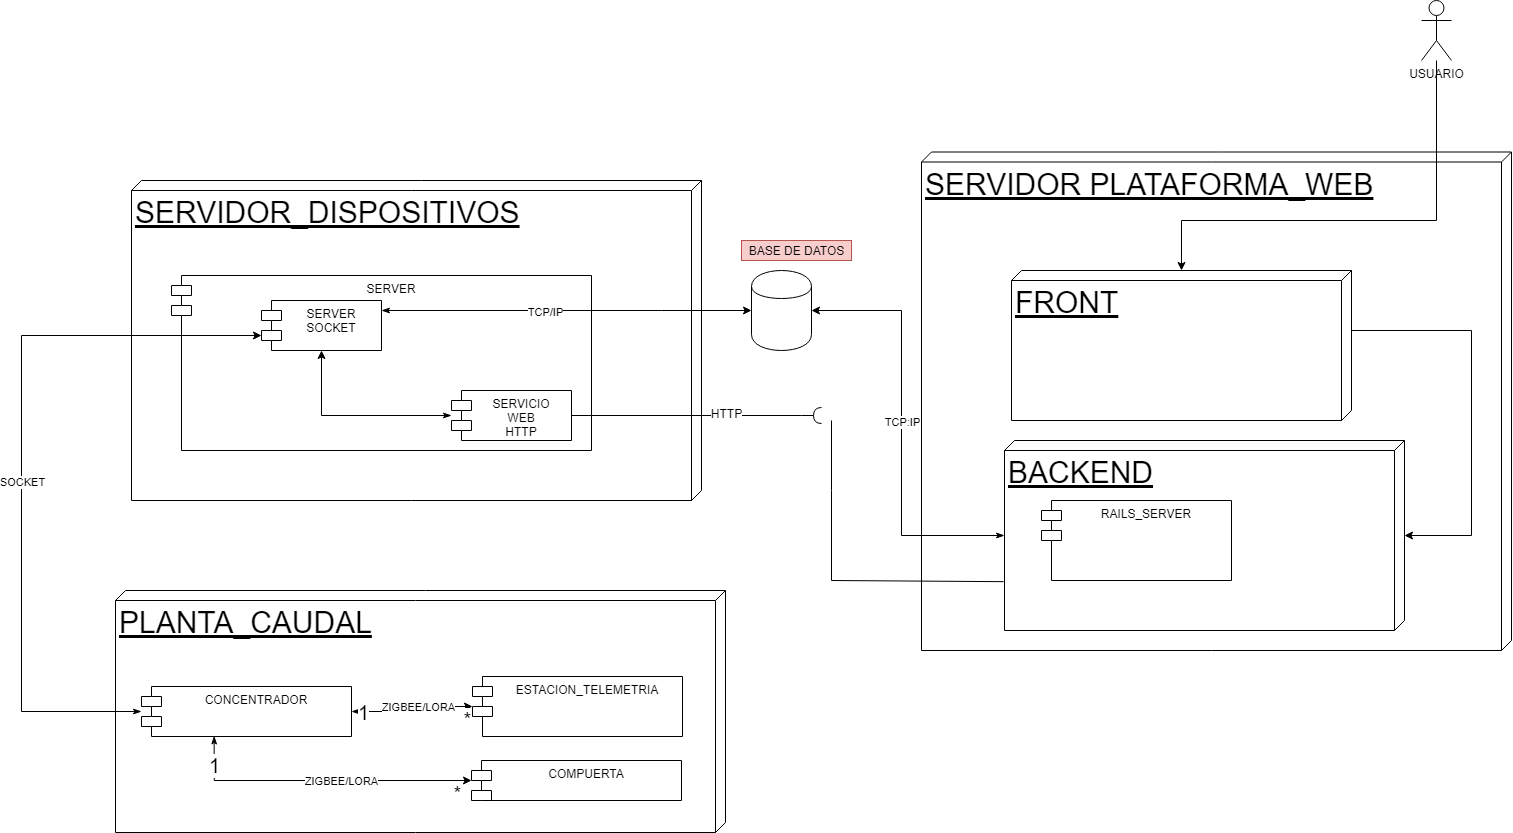

The diagram above was exported from draw.io. Its source (the exported page's mxGraphModel, read from the mxfile embedded in the PNG):
<mxGraphModel dx="-2104" dy="-80" grid="1" gridSize="10" guides="1" tooltips="1" connect="1" arrows="1" fold="1" page="1" pageScale="1" pageWidth="827" pageHeight="1169" math="0" shadow="0">
  <root>
    <mxCell id="0" />
    <mxCell id="1" parent="0" />
    <mxCell id="-e1qn9RhEG6IA-N3E-yc-1" value="&lt;font style=&quot;font-size: 30px&quot;&gt;SERVIDOR PLATAFORMA_WEB&lt;br&gt;&lt;/font&gt;" style="verticalAlign=top;align=left;spacingTop=8;spacingLeft=2;spacingRight=12;shape=cube;size=10;direction=south;fontStyle=4;html=1;" vertex="1" parent="1">
      <mxGeometry x="5720" y="2031.5" width="590" height="498.5" as="geometry" />
    </mxCell>
    <mxCell id="-e1qn9RhEG6IA-N3E-yc-2" value="&lt;font style=&quot;font-size: 30px&quot;&gt;SERVIDOR_DISPOSITIVOS&lt;br&gt;&lt;/font&gt;" style="verticalAlign=top;align=left;spacingTop=8;spacingLeft=2;spacingRight=12;shape=cube;size=10;direction=south;fontStyle=4;html=1;" vertex="1" parent="1">
      <mxGeometry x="4930" y="2060" width="570" height="320" as="geometry" />
    </mxCell>
    <mxCell id="-e1qn9RhEG6IA-N3E-yc-24" value="&lt;font style=&quot;font-size: 30px&quot;&gt;PLANTA_CAUDAL&lt;br&gt;&lt;/font&gt;" style="verticalAlign=top;align=left;spacingTop=8;spacingLeft=2;spacingRight=12;shape=cube;size=10;direction=south;fontStyle=4;html=1;" vertex="1" parent="1">
      <mxGeometry x="4914" y="2470" width="610" height="242" as="geometry" />
    </mxCell>
    <mxCell id="-e1qn9RhEG6IA-N3E-yc-25" value="" style="edgeStyle=orthogonalEdgeStyle;rounded=0;orthogonalLoop=1;jettySize=auto;html=1;startArrow=classicThin;startFill=1;" edge="1" parent="1" source="-e1qn9RhEG6IA-N3E-yc-31" target="-e1qn9RhEG6IA-N3E-yc-32">
      <mxGeometry relative="1" as="geometry" />
    </mxCell>
    <mxCell id="-e1qn9RhEG6IA-N3E-yc-26" value="ZIGBEE/LORA" style="edgeLabel;html=1;align=center;verticalAlign=middle;resizable=0;points=[];" vertex="1" connectable="0" parent="-e1qn9RhEG6IA-N3E-yc-25">
      <mxGeometry x="0.1333" relative="1" as="geometry">
        <mxPoint as="offset" />
      </mxGeometry>
    </mxCell>
    <mxCell id="-e1qn9RhEG6IA-N3E-yc-27" value="*" style="edgeLabel;html=1;align=center;verticalAlign=middle;resizable=0;points=[];fontSize=20;" vertex="1" connectable="0" parent="-e1qn9RhEG6IA-N3E-yc-25">
      <mxGeometry x="0.9065" y="-1" relative="1" as="geometry">
        <mxPoint y="11.39" as="offset" />
      </mxGeometry>
    </mxCell>
    <mxCell id="-e1qn9RhEG6IA-N3E-yc-28" value="1" style="edgeLabel;html=1;align=center;verticalAlign=middle;resizable=0;points=[];fontSize=20;" vertex="1" connectable="0" parent="-e1qn9RhEG6IA-N3E-yc-25">
      <mxGeometry x="-0.8115" relative="1" as="geometry">
        <mxPoint as="offset" />
      </mxGeometry>
    </mxCell>
    <mxCell id="-e1qn9RhEG6IA-N3E-yc-31" value="CONCENTRADOR" style="shape=module;align=left;spacingLeft=20;align=center;verticalAlign=top;" vertex="1" parent="1">
      <mxGeometry x="4940" y="2566" width="210" height="50" as="geometry" />
    </mxCell>
    <mxCell id="-e1qn9RhEG6IA-N3E-yc-32" value="ESTACION_TELEMETRIA" style="shape=module;align=left;spacingLeft=20;align=center;verticalAlign=top;" vertex="1" parent="1">
      <mxGeometry x="5271" y="2556" width="210" height="60" as="geometry" />
    </mxCell>
    <mxCell id="-e1qn9RhEG6IA-N3E-yc-34" style="edgeStyle=orthogonalEdgeStyle;rounded=0;orthogonalLoop=1;jettySize=auto;html=1;entryX=1;entryY=0.5;entryDx=0;entryDy=0;startArrow=classicThin;startFill=1;" edge="1" parent="1" source="-e1qn9RhEG6IA-N3E-yc-35" target="-e1qn9RhEG6IA-N3E-yc-36">
      <mxGeometry relative="1" as="geometry">
        <Array as="points">
          <mxPoint x="5700" y="2415" />
          <mxPoint x="5700" y="2190" />
        </Array>
      </mxGeometry>
    </mxCell>
    <mxCell id="-e1qn9RhEG6IA-N3E-yc-67" value="TCP:IP" style="edgeLabel;html=1;align=center;verticalAlign=middle;resizable=0;points=[];" vertex="1" connectable="0" parent="-e1qn9RhEG6IA-N3E-yc-34">
      <mxGeometry x="-0.3888" relative="1" as="geometry">
        <mxPoint y="-89.76" as="offset" />
      </mxGeometry>
    </mxCell>
    <mxCell id="-e1qn9RhEG6IA-N3E-yc-35" value="&lt;font style=&quot;font-size: 30px&quot;&gt;BACKEND&lt;br&gt;&lt;/font&gt;" style="verticalAlign=top;align=left;spacingTop=8;spacingLeft=2;spacingRight=12;shape=cube;size=10;direction=south;fontStyle=4;html=1;" vertex="1" parent="1">
      <mxGeometry x="5803" y="2320" width="400" height="190" as="geometry" />
    </mxCell>
    <mxCell id="-e1qn9RhEG6IA-N3E-yc-36" value="" style="shape=cylinder;whiteSpace=wrap;html=1;boundedLbl=1;backgroundOutline=1;" vertex="1" parent="1">
      <mxGeometry x="5550" y="2150" width="60" height="80" as="geometry" />
    </mxCell>
    <mxCell id="-e1qn9RhEG6IA-N3E-yc-50" value="RAILS_SERVER" style="shape=module;align=left;spacingLeft=20;align=center;verticalAlign=top;" vertex="1" parent="1">
      <mxGeometry x="5840" y="2380" width="190" height="80" as="geometry" />
    </mxCell>
    <mxCell id="-e1qn9RhEG6IA-N3E-yc-53" style="edgeStyle=orthogonalEdgeStyle;rounded=0;orthogonalLoop=1;jettySize=auto;html=1;" edge="1" parent="1" source="-e1qn9RhEG6IA-N3E-yc-55" target="-e1qn9RhEG6IA-N3E-yc-35">
      <mxGeometry relative="1" as="geometry">
        <Array as="points">
          <mxPoint x="6270" y="2210" />
          <mxPoint x="6270" y="2415" />
        </Array>
      </mxGeometry>
    </mxCell>
    <mxCell id="-e1qn9RhEG6IA-N3E-yc-55" value="&lt;font style=&quot;font-size: 30px&quot;&gt;FRONT&lt;br&gt;&lt;/font&gt;" style="verticalAlign=top;align=left;spacingTop=8;spacingLeft=2;spacingRight=12;shape=cube;size=10;direction=south;fontStyle=4;html=1;" vertex="1" parent="1">
      <mxGeometry x="5810" y="2150" width="340" height="150" as="geometry" />
    </mxCell>
    <mxCell id="-e1qn9RhEG6IA-N3E-yc-56" style="edgeStyle=orthogonalEdgeStyle;rounded=0;orthogonalLoop=1;jettySize=auto;html=1;" edge="1" parent="1" source="-e1qn9RhEG6IA-N3E-yc-57" target="-e1qn9RhEG6IA-N3E-yc-55">
      <mxGeometry relative="1" as="geometry">
        <Array as="points">
          <mxPoint x="6235" y="2100" />
          <mxPoint x="5980" y="2100" />
        </Array>
      </mxGeometry>
    </mxCell>
    <mxCell id="-e1qn9RhEG6IA-N3E-yc-57" value="USUARIO&lt;br&gt;" style="shape=umlActor;verticalLabelPosition=bottom;verticalAlign=top;html=1;" vertex="1" parent="1">
      <mxGeometry x="6220" y="1880" width="30" height="60" as="geometry" />
    </mxCell>
    <mxCell id="-e1qn9RhEG6IA-N3E-yc-65" value="BASE DE DATOS" style="text;html=1;align=center;verticalAlign=middle;resizable=0;points=[];autosize=1;fillColor=#f8cecc;strokeColor=#b85450;" vertex="1" parent="1">
      <mxGeometry x="5540" y="2120" width="110" height="20" as="geometry" />
    </mxCell>
    <mxCell id="-e1qn9RhEG6IA-N3E-yc-70" value="COMPUERTA" style="shape=module;align=left;spacingLeft=20;align=center;verticalAlign=top;" vertex="1" parent="1">
      <mxGeometry x="5270" y="2640" width="210" height="40" as="geometry" />
    </mxCell>
    <mxCell id="-e1qn9RhEG6IA-N3E-yc-71" value="" style="edgeStyle=orthogonalEdgeStyle;rounded=0;orthogonalLoop=1;jettySize=auto;html=1;startArrow=classicThin;startFill=1;exitX=0.346;exitY=0.989;exitDx=0;exitDy=0;exitPerimeter=0;" edge="1" parent="1" source="-e1qn9RhEG6IA-N3E-yc-31">
      <mxGeometry relative="1" as="geometry">
        <mxPoint x="4610" y="2175" as="sourcePoint" />
        <mxPoint x="5270" y="2660" as="targetPoint" />
        <Array as="points">
          <mxPoint x="5013" y="2660" />
        </Array>
      </mxGeometry>
    </mxCell>
    <mxCell id="-e1qn9RhEG6IA-N3E-yc-72" value="ZIGBEE/LORA" style="edgeLabel;html=1;align=center;verticalAlign=middle;resizable=0;points=[];" vertex="1" connectable="0" parent="-e1qn9RhEG6IA-N3E-yc-71">
      <mxGeometry x="0.1333" relative="1" as="geometry">
        <mxPoint as="offset" />
      </mxGeometry>
    </mxCell>
    <mxCell id="-e1qn9RhEG6IA-N3E-yc-73" value="*" style="edgeLabel;html=1;align=center;verticalAlign=middle;resizable=0;points=[];fontSize=20;" vertex="1" connectable="0" parent="-e1qn9RhEG6IA-N3E-yc-71">
      <mxGeometry x="0.9065" y="-1" relative="1" as="geometry">
        <mxPoint y="11.39" as="offset" />
      </mxGeometry>
    </mxCell>
    <mxCell id="-e1qn9RhEG6IA-N3E-yc-74" value="1" style="edgeLabel;html=1;align=center;verticalAlign=middle;resizable=0;points=[];fontSize=20;" vertex="1" connectable="0" parent="-e1qn9RhEG6IA-N3E-yc-71">
      <mxGeometry x="-0.8115" relative="1" as="geometry">
        <mxPoint as="offset" />
      </mxGeometry>
    </mxCell>
    <mxCell id="-e1qn9RhEG6IA-N3E-yc-76" value="" style="rounded=0;orthogonalLoop=1;jettySize=auto;html=1;endArrow=none;endFill=0;fontSize=12;exitX=0.743;exitY=1.002;exitDx=0;exitDy=0;exitPerimeter=0;" edge="1" parent="1" source="-e1qn9RhEG6IA-N3E-yc-35">
      <mxGeometry relative="1" as="geometry">
        <mxPoint x="5810" y="2370" as="sourcePoint" />
        <mxPoint x="5630" y="2300" as="targetPoint" />
        <Array as="points">
          <mxPoint x="5630" y="2460" />
          <mxPoint x="5630" y="2370" />
        </Array>
      </mxGeometry>
    </mxCell>
    <mxCell id="-e1qn9RhEG6IA-N3E-yc-93" value="SERVER" style="shape=module;align=left;spacingLeft=20;align=center;verticalAlign=top;" vertex="1" parent="1">
      <mxGeometry x="4970" y="2155" width="420" height="175" as="geometry" />
    </mxCell>
    <mxCell id="-e1qn9RhEG6IA-N3E-yc-96" style="edgeStyle=orthogonalEdgeStyle;rounded=0;orthogonalLoop=1;jettySize=auto;html=1;entryX=0;entryY=0.5;entryDx=0;entryDy=0;startArrow=classicThin;startFill=1;fontSize=12;fillColor=#fff2cc;" edge="1" parent="1" source="-e1qn9RhEG6IA-N3E-yc-98">
      <mxGeometry relative="1" as="geometry">
        <Array as="points">
          <mxPoint x="5460" y="2190" />
          <mxPoint x="5460" y="2190" />
        </Array>
        <mxPoint x="5550" y="2190" as="targetPoint" />
      </mxGeometry>
    </mxCell>
    <mxCell id="-e1qn9RhEG6IA-N3E-yc-97" value="TCP/IP" style="edgeLabel;html=1;align=center;verticalAlign=middle;resizable=0;points=[];" vertex="1" connectable="0" parent="-e1qn9RhEG6IA-N3E-yc-96">
      <mxGeometry x="0.5135" y="-117" relative="1" as="geometry">
        <mxPoint x="-117" y="-116" as="offset" />
      </mxGeometry>
    </mxCell>
    <mxCell id="-e1qn9RhEG6IA-N3E-yc-98" value="SERVER&#10;SOCKET" style="shape=module;align=left;spacingLeft=20;align=center;verticalAlign=top;" vertex="1" parent="1">
      <mxGeometry x="5060" y="2180" width="120" height="50" as="geometry" />
    </mxCell>
    <mxCell id="-e1qn9RhEG6IA-N3E-yc-99" style="edgeStyle=orthogonalEdgeStyle;rounded=0;orthogonalLoop=1;jettySize=auto;html=1;entryX=0;entryY=0;entryDx=0;entryDy=35;entryPerimeter=0;startArrow=classicThin;startFill=1;" edge="1" parent="1" target="-e1qn9RhEG6IA-N3E-yc-98">
      <mxGeometry relative="1" as="geometry">
        <mxPoint x="4940" y="2591" as="sourcePoint" />
        <Array as="points">
          <mxPoint x="4820" y="2591" />
          <mxPoint x="4820" y="2215" />
        </Array>
      </mxGeometry>
    </mxCell>
    <mxCell id="-e1qn9RhEG6IA-N3E-yc-100" value="SOCKET" style="edgeLabel;html=1;align=center;verticalAlign=middle;resizable=0;points=[];" vertex="1" connectable="0" parent="-e1qn9RhEG6IA-N3E-yc-99">
      <mxGeometry x="-0.4547" y="-150" relative="1" as="geometry">
        <mxPoint x="-150" y="-150" as="offset" />
      </mxGeometry>
    </mxCell>
    <mxCell id="-e1qn9RhEG6IA-N3E-yc-101" value="" style="rounded=0;orthogonalLoop=1;jettySize=auto;html=1;endArrow=halfCircle;endFill=0;endSize=6;strokeWidth=1;fontSize=12;exitX=1;exitY=0.5;exitDx=0;exitDy=0;" edge="1" parent="1" source="-e1qn9RhEG6IA-N3E-yc-104">
      <mxGeometry relative="1" as="geometry">
        <mxPoint x="5456.12" y="2319.45" as="sourcePoint" />
        <mxPoint x="5620" y="2295" as="targetPoint" />
        <Array as="points">
          <mxPoint x="5600" y="2295" />
        </Array>
      </mxGeometry>
    </mxCell>
    <mxCell id="-e1qn9RhEG6IA-N3E-yc-102" value="HTTP" style="edgeLabel;html=1;align=center;verticalAlign=middle;resizable=0;points=[];fontSize=12;" vertex="1" connectable="0" parent="-e1qn9RhEG6IA-N3E-yc-101">
      <mxGeometry x="0.2384" y="3" relative="1" as="geometry">
        <mxPoint as="offset" />
      </mxGeometry>
    </mxCell>
    <mxCell id="-e1qn9RhEG6IA-N3E-yc-103" style="edgeStyle=orthogonalEdgeStyle;rounded=0;orthogonalLoop=1;jettySize=auto;html=1;startArrow=classicThin;startFill=1;" edge="1" parent="1" source="-e1qn9RhEG6IA-N3E-yc-104" target="-e1qn9RhEG6IA-N3E-yc-98">
      <mxGeometry relative="1" as="geometry">
        <mxPoint x="5140" y="2514.999999999999" as="targetPoint" />
      </mxGeometry>
    </mxCell>
    <mxCell id="-e1qn9RhEG6IA-N3E-yc-104" value="SERVICIO&#10;WEB&#10;HTTP" style="shape=module;align=left;spacingLeft=20;align=center;verticalAlign=top;" vertex="1" parent="1">
      <mxGeometry x="5250" y="2270" width="120" height="50" as="geometry" />
    </mxCell>
  </root>
</mxGraphModel>